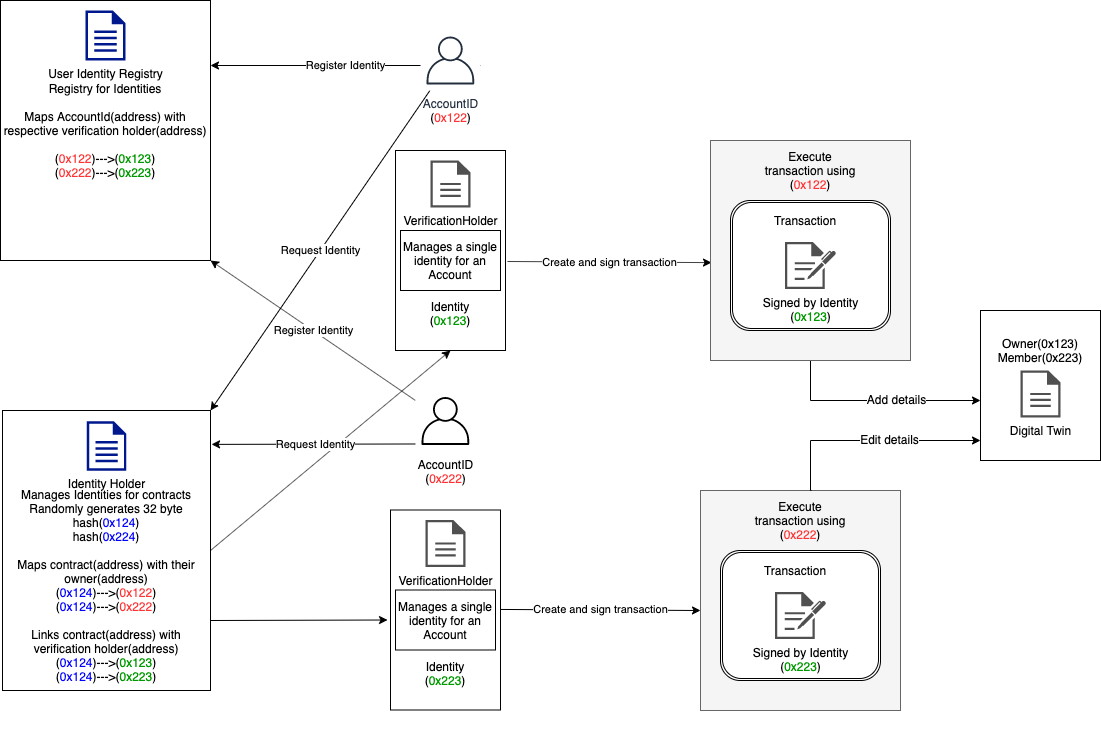

The diagram above was exported from draw.io. Its source (the exported page's mxGraphModel, read from the mxfile embedded in the PNG):
<mxGraphModel dx="1759" dy="627" grid="1" gridSize="10" guides="1" tooltips="1" connect="1" arrows="1" fold="1" page="1" pageScale="1" pageWidth="827" pageHeight="1169" math="0" shadow="0">
  <root>
    <mxCell id="0" />
    <mxCell id="1" parent="0" />
    <mxCell id="AfWzcfeHYsR2emnw9Rt--71" value="Owner(0x123)&lt;br&gt;Member(0x223)&lt;br&gt;&lt;br&gt;&lt;br&gt;&lt;br&gt;&lt;br&gt;&lt;br&gt;" style="rounded=0;whiteSpace=wrap;html=1;" parent="1" vertex="1">
      <mxGeometry x="660" y="360" width="120" height="150" as="geometry" />
    </mxCell>
    <mxCell id="AfWzcfeHYsR2emnw9Rt--26" value="" style="group" parent="1" vertex="1" connectable="0">
      <mxGeometry x="-318" y="460" width="208" height="280" as="geometry" />
    </mxCell>
    <mxCell id="AfWzcfeHYsR2emnw9Rt--25" value="&lt;br&gt;&lt;br&gt;&lt;br&gt;&lt;br&gt;&lt;br&gt;Manages Identities for contracts&lt;br&gt;Randomly generates 32 byte hash(&lt;font color=&quot;#0000ff&quot;&gt;0x124&lt;/font&gt;)&lt;br&gt;hash(&lt;font color=&quot;#0000ff&quot;&gt;0x224&lt;/font&gt;)&lt;br&gt;&lt;br&gt;Maps contract(address) with their owner(address)&lt;br&gt;(&lt;font color=&quot;#0000ff&quot;&gt;0x124&lt;/font&gt;)---&amp;gt;(&lt;font color=&quot;#ff3333&quot;&gt;0x122&lt;/font&gt;)&lt;br&gt;(&lt;font color=&quot;#0000ff&quot;&gt;0x124&lt;/font&gt;)---&amp;gt;(&lt;font color=&quot;#ff3333&quot;&gt;0x222&lt;/font&gt;)&lt;br&gt;&lt;br&gt;Links contract(address) with verification holder(address)&lt;br&gt;(&lt;font color=&quot;#0000ff&quot;&gt;0x124&lt;/font&gt;)---&amp;gt;(&lt;font color=&quot;#009900&quot;&gt;0x123&lt;/font&gt;)&lt;br&gt;(&lt;font color=&quot;#0000ff&quot;&gt;0x124&lt;/font&gt;)---&amp;gt;(&lt;font color=&quot;#009900&quot;&gt;0x223&lt;/font&gt;)" style="rounded=0;whiteSpace=wrap;html=1;" parent="AfWzcfeHYsR2emnw9Rt--26" vertex="1">
      <mxGeometry width="208" height="280" as="geometry" />
    </mxCell>
    <mxCell id="AfWzcfeHYsR2emnw9Rt--11" value="Identity Holder" style="aspect=fixed;pointerEvents=1;shadow=0;dashed=0;html=1;strokeColor=none;labelPosition=center;verticalLabelPosition=bottom;verticalAlign=top;align=center;fillColor=#00188D;shape=mxgraph.mscae.enterprise.document" parent="AfWzcfeHYsR2emnw9Rt--26" vertex="1">
      <mxGeometry x="84.19047619047619" y="10.769230769230768" width="39.61904761904762" height="49.523809523809526" as="geometry" />
    </mxCell>
    <mxCell id="AfWzcfeHYsR2emnw9Rt--27" value="" style="group" parent="1" vertex="1" connectable="0">
      <mxGeometry x="-320" y="50" width="210" height="260" as="geometry" />
    </mxCell>
    <mxCell id="AfWzcfeHYsR2emnw9Rt--14" value="Registry for Identities&lt;br&gt;&lt;br&gt;Maps AccountId(address) with respective verification holder(address)&lt;br&gt;&lt;br&gt;(&lt;font color=&quot;#ff3333&quot;&gt;0x122&lt;/font&gt;)---&amp;gt;(&lt;font color=&quot;#009900&quot;&gt;0x123&lt;/font&gt;)&lt;br&gt;(&lt;font color=&quot;#ff3333&quot;&gt;0x222&lt;/font&gt;)---&amp;gt;(&lt;font color=&quot;#009900&quot;&gt;0x223&lt;/font&gt;)" style="rounded=0;whiteSpace=wrap;html=1;" parent="AfWzcfeHYsR2emnw9Rt--27" vertex="1">
      <mxGeometry width="210" height="260" as="geometry" />
    </mxCell>
    <mxCell id="AfWzcfeHYsR2emnw9Rt--10" value="User Identity Registry" style="aspect=fixed;pointerEvents=1;shadow=0;dashed=0;html=1;strokeColor=none;labelPosition=center;verticalLabelPosition=bottom;verticalAlign=top;align=center;fillColor=#00188D;shape=mxgraph.mscae.enterprise.document" parent="AfWzcfeHYsR2emnw9Rt--27" vertex="1">
      <mxGeometry x="85" y="10" width="40" height="50" as="geometry" />
    </mxCell>
    <mxCell id="AfWzcfeHYsR2emnw9Rt--31" value="Request Identity" style="endArrow=classic;html=1;entryX=1;entryY=0;entryDx=0;entryDy=0;" parent="1" source="AfWzcfeHYsR2emnw9Rt--3" target="AfWzcfeHYsR2emnw9Rt--25" edge="1">
      <mxGeometry width="50" height="50" relative="1" as="geometry">
        <mxPoint x="270" y="370" as="sourcePoint" />
        <mxPoint x="320" y="320" as="targetPoint" />
      </mxGeometry>
    </mxCell>
    <mxCell id="AfWzcfeHYsR2emnw9Rt--34" value="" style="endArrow=classic;html=1;exitX=1;exitY=0.5;exitDx=0;exitDy=0;entryX=0.5;entryY=1;entryDx=0;entryDy=0;" parent="1" source="AfWzcfeHYsR2emnw9Rt--25" target="AfWzcfeHYsR2emnw9Rt--16" edge="1">
      <mxGeometry width="50" height="50" relative="1" as="geometry">
        <mxPoint x="280" y="490" as="sourcePoint" />
        <mxPoint x="230" y="390" as="targetPoint" />
      </mxGeometry>
    </mxCell>
    <mxCell id="AfWzcfeHYsR2emnw9Rt--36" value="Register Identity" style="endArrow=classic;html=1;entryX=1;entryY=0.25;entryDx=0;entryDy=0;" parent="1" target="AfWzcfeHYsR2emnw9Rt--14" edge="1">
      <mxGeometry width="50" height="50" relative="1" as="geometry">
        <mxPoint x="160" y="115" as="sourcePoint" />
        <mxPoint x="-30" y="115" as="targetPoint" />
      </mxGeometry>
    </mxCell>
    <mxCell id="AfWzcfeHYsR2emnw9Rt--37" value="" style="group" parent="1" vertex="1" connectable="0">
      <mxGeometry x="75" y="80" width="110" height="320" as="geometry" />
    </mxCell>
    <mxCell id="AfWzcfeHYsR2emnw9Rt--3" value="AccountID&lt;br&gt;&lt;font color=&quot;#000000&quot;&gt;(&lt;/font&gt;&lt;font color=&quot;#ff3333&quot;&gt;0x122&lt;/font&gt;&lt;font color=&quot;#000000&quot;&gt;)&lt;/font&gt;" style="outlineConnect=0;fontColor=#232F3E;gradientColor=none;strokeColor=#232F3E;fillColor=#ffffff;dashed=0;verticalLabelPosition=bottom;verticalAlign=top;align=center;html=1;fontSize=12;fontStyle=0;aspect=fixed;shape=mxgraph.aws4.resourceIcon;resIcon=mxgraph.aws4.user;" parent="AfWzcfeHYsR2emnw9Rt--37" vertex="1">
      <mxGeometry x="25" width="60" height="60" as="geometry" />
    </mxCell>
    <mxCell id="AfWzcfeHYsR2emnw9Rt--17" value="" style="group" parent="AfWzcfeHYsR2emnw9Rt--37" vertex="1" connectable="0">
      <mxGeometry y="120" width="110" height="200" as="geometry" />
    </mxCell>
    <mxCell id="AfWzcfeHYsR2emnw9Rt--16" value="&lt;div&gt;&lt;span&gt;&lt;br&gt;&lt;/span&gt;&lt;/div&gt;&lt;div&gt;&lt;span&gt;&lt;br&gt;&lt;/span&gt;&lt;/div&gt;&lt;div&gt;&lt;span&gt;&lt;br&gt;&lt;/span&gt;&lt;/div&gt;&lt;div&gt;&lt;span&gt;&lt;br&gt;&lt;/span&gt;&lt;/div&gt;&lt;div&gt;&lt;span&gt;&lt;br&gt;&lt;/span&gt;&lt;/div&gt;&lt;div&gt;&lt;span&gt;&lt;br&gt;&lt;/span&gt;&lt;/div&gt;&lt;div&gt;&lt;span&gt;&lt;br&gt;&lt;/span&gt;&lt;/div&gt;&lt;div&gt;&lt;span&gt;&lt;br&gt;&lt;/span&gt;&lt;/div&gt;&lt;div&gt;&lt;span&gt;&lt;br&gt;&lt;/span&gt;&lt;/div&gt;&lt;div&gt;&lt;span&gt;Identity&lt;/span&gt;&lt;/div&gt;&lt;div&gt;&lt;span&gt;(&lt;/span&gt;&lt;font color=&quot;#009900&quot;&gt;0x123&lt;/font&gt;&lt;span&gt;)&lt;/span&gt;&lt;/div&gt;" style="rounded=0;whiteSpace=wrap;html=1;align=center;" parent="AfWzcfeHYsR2emnw9Rt--17" vertex="1">
      <mxGeometry width="110" height="200" as="geometry" />
    </mxCell>
    <mxCell id="AfWzcfeHYsR2emnw9Rt--8" value="VerificationHolder" style="pointerEvents=1;shadow=0;dashed=0;html=1;strokeColor=none;fillColor=#505050;labelPosition=center;verticalLabelPosition=bottom;verticalAlign=top;outlineConnect=0;align=center;shape=mxgraph.office.concepts.document;" parent="AfWzcfeHYsR2emnw9Rt--17" vertex="1">
      <mxGeometry x="35" y="10" width="40" height="47" as="geometry" />
    </mxCell>
    <mxCell id="AfWzcfeHYsR2emnw9Rt--9" value="Manages a single identity for an Account" style="rounded=0;whiteSpace=wrap;html=1;" parent="AfWzcfeHYsR2emnw9Rt--17" vertex="1">
      <mxGeometry x="5" y="80" width="100" height="60" as="geometry" />
    </mxCell>
    <mxCell id="AfWzcfeHYsR2emnw9Rt--50" value="Create and sign transaction" style="endArrow=classic;html=1;exitX=1.018;exitY=0.555;exitDx=0;exitDy=0;exitPerimeter=0;entryX=0.005;entryY=0.555;entryDx=0;entryDy=0;entryPerimeter=0;" parent="1" source="AfWzcfeHYsR2emnw9Rt--16" target="AfWzcfeHYsR2emnw9Rt--65" edge="1">
      <mxGeometry width="50" height="50" relative="1" as="geometry">
        <mxPoint x="240" y="370" as="sourcePoint" />
        <mxPoint x="289.8129707112971" y="440" as="targetPoint" />
      </mxGeometry>
    </mxCell>
    <mxCell id="AfWzcfeHYsR2emnw9Rt--60" style="edgeStyle=orthogonalEdgeStyle;rounded=0;orthogonalLoop=1;jettySize=auto;html=1;" parent="1" edge="1">
      <mxGeometry relative="1" as="geometry">
        <mxPoint x="660" y="450" as="targetPoint" />
        <mxPoint x="490" y="410" as="sourcePoint" />
        <Array as="points">
          <mxPoint x="490" y="450" />
        </Array>
      </mxGeometry>
    </mxCell>
    <mxCell id="AfWzcfeHYsR2emnw9Rt--61" value="Add details" style="text;html=1;align=center;verticalAlign=middle;resizable=0;points=[];labelBackgroundColor=#ffffff;" parent="AfWzcfeHYsR2emnw9Rt--60" vertex="1" connectable="0">
      <mxGeometry x="-0.232" y="2" relative="1" as="geometry">
        <mxPoint x="44" as="offset" />
      </mxGeometry>
    </mxCell>
    <mxCell id="AfWzcfeHYsR2emnw9Rt--55" value="Digital Twin" style="pointerEvents=1;shadow=0;dashed=0;html=1;strokeColor=none;fillColor=#505050;labelPosition=center;verticalLabelPosition=bottom;verticalAlign=top;outlineConnect=0;align=center;shape=mxgraph.office.concepts.document;" parent="1" vertex="1">
      <mxGeometry x="700" y="420" width="40" height="47" as="geometry" />
    </mxCell>
    <mxCell id="AfWzcfeHYsR2emnw9Rt--67" value="Register Identity" style="endArrow=classic;html=1;entryX=1;entryY=1;entryDx=0;entryDy=0;" parent="1" source="AfWzcfeHYsR2emnw9Rt--18" target="AfWzcfeHYsR2emnw9Rt--14" edge="1">
      <mxGeometry width="50" height="50" relative="1" as="geometry">
        <mxPoint x="160" y="179.5" as="sourcePoint" />
        <mxPoint x="-110" y="179.5" as="targetPoint" />
      </mxGeometry>
    </mxCell>
    <mxCell id="AfWzcfeHYsR2emnw9Rt--68" value="" style="endArrow=classic;html=1;exitX=1;exitY=0.75;exitDx=0;exitDy=0;entryX=-0.027;entryY=0.55;entryDx=0;entryDy=0;entryPerimeter=0;" parent="1" source="AfWzcfeHYsR2emnw9Rt--25" target="AfWzcfeHYsR2emnw9Rt--20" edge="1">
      <mxGeometry width="50" height="50" relative="1" as="geometry">
        <mxPoint x="-85" y="660" as="sourcePoint" />
        <mxPoint x="155" y="460" as="targetPoint" />
      </mxGeometry>
    </mxCell>
    <mxCell id="AfWzcfeHYsR2emnw9Rt--69" value="Request Identity" style="endArrow=classic;html=1;entryX=1.005;entryY=0.121;entryDx=0;entryDy=0;entryPerimeter=0;exitX=0.05;exitY=0.883;exitDx=0;exitDy=0;exitPerimeter=0;" parent="1" source="AfWzcfeHYsR2emnw9Rt--18" target="AfWzcfeHYsR2emnw9Rt--25" edge="1">
      <mxGeometry width="50" height="50" relative="1" as="geometry">
        <mxPoint x="269.42857142857133" y="390" as="sourcePoint" />
        <mxPoint x="50" y="710" as="targetPoint" />
      </mxGeometry>
    </mxCell>
    <mxCell id="AfWzcfeHYsR2emnw9Rt--70" value="" style="group" parent="1" vertex="1" connectable="0">
      <mxGeometry x="70" y="440.5" width="110" height="319" as="geometry" />
    </mxCell>
    <mxCell id="AfWzcfeHYsR2emnw9Rt--18" value="AccountID&lt;br&gt;&lt;font color=&quot;#000000&quot;&gt;(&lt;/font&gt;&lt;font color=&quot;#ff3333&quot;&gt;0x222&lt;/font&gt;&lt;font color=&quot;#000000&quot;&gt;)&lt;/font&gt;" style="outlineConnect=0;dashed=0;verticalLabelPosition=bottom;verticalAlign=top;align=center;html=1;fontSize=12;fontStyle=0;aspect=fixed;shape=mxgraph.aws4.resourceIcon;resIcon=mxgraph.aws4.user;" parent="AfWzcfeHYsR2emnw9Rt--70" vertex="1">
      <mxGeometry x="25" width="60" height="60" as="geometry" />
    </mxCell>
    <mxCell id="AfWzcfeHYsR2emnw9Rt--19" value="" style="group" parent="AfWzcfeHYsR2emnw9Rt--70" vertex="1" connectable="0">
      <mxGeometry y="119" width="110" height="200" as="geometry" />
    </mxCell>
    <mxCell id="AfWzcfeHYsR2emnw9Rt--20" value="&lt;div&gt;&lt;span&gt;&lt;br&gt;&lt;/span&gt;&lt;/div&gt;&lt;div&gt;&lt;span&gt;&lt;br&gt;&lt;/span&gt;&lt;/div&gt;&lt;div&gt;&lt;span&gt;&lt;br&gt;&lt;/span&gt;&lt;/div&gt;&lt;div&gt;&lt;span&gt;&lt;br&gt;&lt;/span&gt;&lt;/div&gt;&lt;div&gt;&lt;span&gt;&lt;br&gt;&lt;/span&gt;&lt;/div&gt;&lt;div&gt;&lt;span&gt;&lt;br&gt;&lt;/span&gt;&lt;/div&gt;&lt;div&gt;&lt;span&gt;&lt;br&gt;&lt;/span&gt;&lt;/div&gt;&lt;div&gt;&lt;span&gt;&lt;br&gt;&lt;/span&gt;&lt;/div&gt;&lt;div&gt;&lt;span&gt;&lt;br&gt;&lt;/span&gt;&lt;/div&gt;&lt;div&gt;&lt;span&gt;Identity&lt;/span&gt;&lt;/div&gt;&lt;div&gt;&lt;span&gt;(&lt;/span&gt;&lt;font color=&quot;#009900&quot;&gt;0x223&lt;/font&gt;&lt;span&gt;)&lt;/span&gt;&lt;/div&gt;" style="rounded=0;whiteSpace=wrap;html=1;align=center;" parent="AfWzcfeHYsR2emnw9Rt--19" vertex="1">
      <mxGeometry width="110" height="200" as="geometry" />
    </mxCell>
    <mxCell id="AfWzcfeHYsR2emnw9Rt--21" value="VerificationHolder" style="pointerEvents=1;shadow=0;dashed=0;html=1;strokeColor=none;fillColor=#505050;labelPosition=center;verticalLabelPosition=bottom;verticalAlign=top;outlineConnect=0;align=center;shape=mxgraph.office.concepts.document;" parent="AfWzcfeHYsR2emnw9Rt--19" vertex="1">
      <mxGeometry x="35" y="10" width="40" height="47" as="geometry" />
    </mxCell>
    <mxCell id="AfWzcfeHYsR2emnw9Rt--22" value="Manages a single identity for an Account" style="rounded=0;whiteSpace=wrap;html=1;" parent="AfWzcfeHYsR2emnw9Rt--19" vertex="1">
      <mxGeometry x="5" y="80" width="100" height="60" as="geometry" />
    </mxCell>
    <mxCell id="AfWzcfeHYsR2emnw9Rt--73" value="" style="group" parent="1" vertex="1" connectable="0">
      <mxGeometry x="390" y="190" width="210" height="239" as="geometry" />
    </mxCell>
    <mxCell id="AfWzcfeHYsR2emnw9Rt--72" value="" style="group" parent="AfWzcfeHYsR2emnw9Rt--73" vertex="1" connectable="0">
      <mxGeometry width="200" height="220" as="geometry" />
    </mxCell>
    <mxCell id="AfWzcfeHYsR2emnw9Rt--65" value="" style="rounded=0;whiteSpace=wrap;html=1;fillColor=#f5f5f5;strokeColor=#666666;fontColor=#333333;" parent="AfWzcfeHYsR2emnw9Rt--72" vertex="1">
      <mxGeometry width="200" height="220" as="geometry" />
    </mxCell>
    <mxCell id="AfWzcfeHYsR2emnw9Rt--53" value="Execute transaction using (&lt;font color=&quot;#ff3333&quot;&gt;0x122&lt;/font&gt;)" style="text;html=1;strokeColor=none;fillColor=none;align=center;verticalAlign=middle;whiteSpace=wrap;rounded=0;" parent="AfWzcfeHYsR2emnw9Rt--72" vertex="1">
      <mxGeometry x="50" y="20" width="100" height="20" as="geometry" />
    </mxCell>
    <mxCell id="AfWzcfeHYsR2emnw9Rt--51" value="" style="group" parent="AfWzcfeHYsR2emnw9Rt--73" vertex="1" connectable="0">
      <mxGeometry x="20" y="60" width="190" height="179" as="geometry" />
    </mxCell>
    <mxCell id="AfWzcfeHYsR2emnw9Rt--44" value="" style="shape=ext;rounded=1;html=1;whiteSpace=wrap;double=1;" parent="AfWzcfeHYsR2emnw9Rt--51" vertex="1">
      <mxGeometry width="160" height="130" as="geometry" />
    </mxCell>
    <mxCell id="AfWzcfeHYsR2emnw9Rt--45" value="Signed by Identity&lt;br&gt;(&lt;font color=&quot;#009900&quot;&gt;0x123&lt;/font&gt;)" style="pointerEvents=1;shadow=0;dashed=0;html=1;strokeColor=none;fillColor=#505050;labelPosition=center;verticalLabelPosition=bottom;verticalAlign=top;outlineConnect=0;align=center;shape=mxgraph.office.concepts.sign_up;" parent="AfWzcfeHYsR2emnw9Rt--51" vertex="1">
      <mxGeometry x="54.5" y="41.5" width="51" height="47" as="geometry" />
    </mxCell>
    <mxCell id="AfWzcfeHYsR2emnw9Rt--46" value="Transaction" style="text;html=1;strokeColor=none;fillColor=none;align=center;verticalAlign=middle;whiteSpace=wrap;rounded=0;" parent="AfWzcfeHYsR2emnw9Rt--51" vertex="1">
      <mxGeometry x="54.5" y="10" width="40" height="20" as="geometry" />
    </mxCell>
    <mxCell id="AfWzcfeHYsR2emnw9Rt--74" value="" style="group" parent="1" vertex="1" connectable="0">
      <mxGeometry x="380" y="540" width="210" height="239" as="geometry" />
    </mxCell>
    <mxCell id="AfWzcfeHYsR2emnw9Rt--75" value="" style="group" parent="AfWzcfeHYsR2emnw9Rt--74" vertex="1" connectable="0">
      <mxGeometry width="200" height="220" as="geometry" />
    </mxCell>
    <mxCell id="AfWzcfeHYsR2emnw9Rt--76" value="" style="rounded=0;whiteSpace=wrap;html=1;fillColor=#f5f5f5;strokeColor=#666666;fontColor=#333333;" parent="AfWzcfeHYsR2emnw9Rt--75" vertex="1">
      <mxGeometry width="200" height="220" as="geometry" />
    </mxCell>
    <mxCell id="AfWzcfeHYsR2emnw9Rt--77" value="Execute transaction using (&lt;font color=&quot;#ff3333&quot;&gt;0x222&lt;/font&gt;)" style="text;html=1;strokeColor=none;fillColor=none;align=center;verticalAlign=middle;whiteSpace=wrap;rounded=0;" parent="AfWzcfeHYsR2emnw9Rt--75" vertex="1">
      <mxGeometry x="50" y="20" width="100" height="20" as="geometry" />
    </mxCell>
    <mxCell id="AfWzcfeHYsR2emnw9Rt--78" value="" style="group" parent="AfWzcfeHYsR2emnw9Rt--74" vertex="1" connectable="0">
      <mxGeometry x="20" y="60" width="190" height="179" as="geometry" />
    </mxCell>
    <mxCell id="AfWzcfeHYsR2emnw9Rt--79" value="" style="shape=ext;rounded=1;html=1;whiteSpace=wrap;double=1;" parent="AfWzcfeHYsR2emnw9Rt--78" vertex="1">
      <mxGeometry width="160" height="130" as="geometry" />
    </mxCell>
    <mxCell id="AfWzcfeHYsR2emnw9Rt--80" value="Signed by Identity&lt;br&gt;(&lt;font color=&quot;#009900&quot;&gt;0x223&lt;/font&gt;)" style="pointerEvents=1;shadow=0;dashed=0;html=1;strokeColor=none;fillColor=#505050;labelPosition=center;verticalLabelPosition=bottom;verticalAlign=top;outlineConnect=0;align=center;shape=mxgraph.office.concepts.sign_up;" parent="AfWzcfeHYsR2emnw9Rt--78" vertex="1">
      <mxGeometry x="54.5" y="41.5" width="51" height="47" as="geometry" />
    </mxCell>
    <mxCell id="AfWzcfeHYsR2emnw9Rt--81" value="Transaction" style="text;html=1;strokeColor=none;fillColor=none;align=center;verticalAlign=middle;whiteSpace=wrap;rounded=0;" parent="AfWzcfeHYsR2emnw9Rt--78" vertex="1">
      <mxGeometry x="54.5" y="10" width="40" height="20" as="geometry" />
    </mxCell>
    <mxCell id="AfWzcfeHYsR2emnw9Rt--83" value="Create and sign transaction" style="endArrow=classic;html=1;exitX=1.018;exitY=0.555;exitDx=0;exitDy=0;exitPerimeter=0;" parent="1" edge="1">
      <mxGeometry width="50" height="50" relative="1" as="geometry">
        <mxPoint x="180.00000000000003" y="658.95" as="sourcePoint" />
        <mxPoint x="380" y="660" as="targetPoint" />
      </mxGeometry>
    </mxCell>
    <mxCell id="AfWzcfeHYsR2emnw9Rt--84" style="edgeStyle=orthogonalEdgeStyle;rounded=0;orthogonalLoop=1;jettySize=auto;html=1;exitX=0.555;exitY=0;exitDx=0;exitDy=0;exitPerimeter=0;" parent="1" source="AfWzcfeHYsR2emnw9Rt--76" edge="1">
      <mxGeometry relative="1" as="geometry">
        <mxPoint x="660" y="490" as="targetPoint" />
        <mxPoint x="490" y="450" as="sourcePoint" />
        <Array as="points">
          <mxPoint x="490" y="540" />
          <mxPoint x="490" y="490" />
        </Array>
      </mxGeometry>
    </mxCell>
    <mxCell id="AfWzcfeHYsR2emnw9Rt--85" value="Edit details" style="text;html=1;align=center;verticalAlign=middle;resizable=0;points=[];labelBackgroundColor=#ffffff;" parent="AfWzcfeHYsR2emnw9Rt--84" vertex="1" connectable="0">
      <mxGeometry x="-0.232" y="2" relative="1" as="geometry">
        <mxPoint x="44" as="offset" />
      </mxGeometry>
    </mxCell>
  </root>
</mxGraphModel>